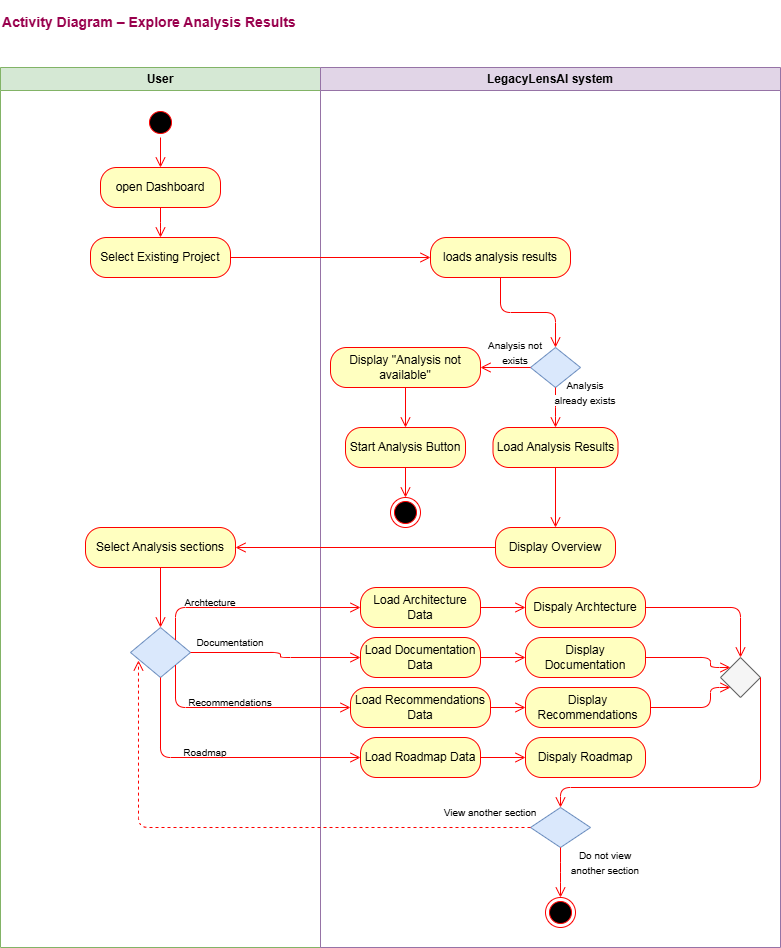

The diagram above was exported from draw.io. Its source (the exported page's mxGraphModel, read from the mxfile embedded in the PNG):
<mxGraphModel dx="902" dy="475" grid="1" gridSize="10" guides="1" tooltips="1" connect="1" arrows="1" fold="1" page="1" pageScale="1" pageWidth="3300" pageHeight="4681" math="0" shadow="0">
  <root>
    <mxCell id="0" />
    <mxCell id="1" parent="0" />
    <mxCell id="3" value="User" style="swimlane;whiteSpace=wrap;html=1;fillColor=#d5e8d4;strokeColor=#82b366;" parent="1" vertex="1">
      <mxGeometry x="40" y="80" width="320" height="880" as="geometry" />
    </mxCell>
    <mxCell id="8" value="" style="ellipse;html=1;shape=startState;fillColor=#000000;strokeColor=#ff0000;" parent="3" vertex="1">
      <mxGeometry x="145" y="40" width="30" height="30" as="geometry" />
    </mxCell>
    <mxCell id="9" value="" style="edgeStyle=orthogonalEdgeStyle;html=1;verticalAlign=bottom;endArrow=open;endSize=8;strokeColor=#ff0000;entryX=0.5;entryY=0;entryDx=0;entryDy=0;" parent="3" source="8" target="10" edge="1">
      <mxGeometry relative="1" as="geometry">
        <mxPoint x="160" y="100" as="targetPoint" />
      </mxGeometry>
    </mxCell>
    <mxCell id="10" value="open Dashboard" style="rounded=1;whiteSpace=wrap;html=1;arcSize=40;fontColor=#000000;fillColor=#ffffc0;strokeColor=#ff0000;" parent="3" vertex="1">
      <mxGeometry x="100" y="100" width="120" height="40" as="geometry" />
    </mxCell>
    <mxCell id="11" value="" style="edgeStyle=orthogonalEdgeStyle;html=1;verticalAlign=bottom;endArrow=open;endSize=8;strokeColor=#ff0000;" parent="3" source="10" edge="1">
      <mxGeometry relative="1" as="geometry">
        <mxPoint x="160" y="170" as="targetPoint" />
      </mxGeometry>
    </mxCell>
    <mxCell id="12" value="Select Existing Project" style="rounded=1;whiteSpace=wrap;html=1;arcSize=40;fontColor=#000000;fillColor=#ffffc0;strokeColor=#ff0000;" parent="3" vertex="1">
      <mxGeometry x="90" y="170" width="140" height="40" as="geometry" />
    </mxCell>
    <mxCell id="33" value="Select Analysis sections" style="rounded=1;whiteSpace=wrap;html=1;arcSize=40;fontColor=#000000;fillColor=#ffffc0;strokeColor=#ff0000;" parent="3" vertex="1">
      <mxGeometry x="85" y="460" width="150" height="40" as="geometry" />
    </mxCell>
    <mxCell id="36" value="" style="rhombus;whiteSpace=wrap;html=1;fillColor=#dae8fc;strokeColor=#6c8ebf;" parent="3" vertex="1">
      <mxGeometry x="130" y="560" width="60" height="50" as="geometry" />
    </mxCell>
    <mxCell id="41" value="" style="edgeStyle=orthogonalEdgeStyle;html=1;verticalAlign=bottom;endArrow=open;endSize=8;strokeColor=#ff0000;entryX=0.5;entryY=0;entryDx=0;entryDy=0;exitX=0.5;exitY=1;exitDx=0;exitDy=0;" parent="3" source="33" target="36" edge="1">
      <mxGeometry relative="1" as="geometry">
        <mxPoint x="565" y="470" as="targetPoint" />
        <mxPoint x="160" y="510" as="sourcePoint" />
      </mxGeometry>
    </mxCell>
    <mxCell id="62" value="&lt;span style=&quot;font-size: 10px; background-color: rgb(255, 255, 255);&quot;&gt;Archtecture&lt;/span&gt;" style="text;strokeColor=none;align=center;fillColor=none;html=1;verticalAlign=middle;whiteSpace=wrap;rounded=0;" parent="3" vertex="1">
      <mxGeometry x="180" y="520" width="60" height="30" as="geometry" />
    </mxCell>
    <mxCell id="63" value="&lt;font style=&quot;font-size: 10px; background-color: light-dark(#ffffff, var(--ge-dark-color, #121212));&quot;&gt;Recommendations&lt;/font&gt;" style="text;strokeColor=none;align=center;fillColor=none;html=1;verticalAlign=middle;whiteSpace=wrap;rounded=0;" parent="3" vertex="1">
      <mxGeometry x="200" y="620" width="60" height="30" as="geometry" />
    </mxCell>
    <mxCell id="64" value="&lt;span style=&quot;font-size: 10px; background-color: rgb(255, 255, 255);&quot;&gt;Roadmap&lt;/span&gt;" style="text;strokeColor=none;align=center;fillColor=none;html=1;verticalAlign=middle;whiteSpace=wrap;rounded=0;" parent="3" vertex="1">
      <mxGeometry x="175" y="670" width="60" height="30" as="geometry" />
    </mxCell>
    <mxCell id="6" value="&lt;h3&gt;&lt;font style=&quot;color: rgb(153, 0, 77);&quot;&gt;Activity Diagram – Explore Analysis Results&lt;/font&gt;&lt;/h3&gt;" style="text;strokeColor=none;align=left;fillColor=none;html=1;verticalAlign=middle;whiteSpace=wrap;rounded=0;" parent="1" vertex="1">
      <mxGeometry x="40" y="20" width="310" height="30" as="geometry" />
    </mxCell>
    <mxCell id="7" value="LegacyLens&lt;span style=&quot;background-color: transparent;&quot;&gt;&lt;font style=&quot;color: rgb(0, 0, 0);&quot;&gt;AI system&lt;/font&gt;&lt;/span&gt;" style="swimlane;whiteSpace=wrap;html=1;fillColor=#e1d5e7;strokeColor=#9673a6;" parent="1" vertex="1">
      <mxGeometry x="360" y="80" width="460" height="880" as="geometry" />
    </mxCell>
    <mxCell id="14" value="loads analysis results" style="rounded=1;whiteSpace=wrap;html=1;arcSize=40;fontColor=#000000;fillColor=#ffffc0;strokeColor=#ff0000;" parent="7" vertex="1">
      <mxGeometry x="110" y="170" width="140" height="40" as="geometry" />
    </mxCell>
    <mxCell id="16" value="" style="rhombus;whiteSpace=wrap;html=1;fillColor=#dae8fc;strokeColor=#6c8ebf;" parent="7" vertex="1">
      <mxGeometry x="210" y="280" width="50" height="40" as="geometry" />
    </mxCell>
    <mxCell id="17" value="" style="edgeStyle=orthogonalEdgeStyle;html=1;align=left;verticalAlign=bottom;endArrow=open;endSize=8;strokeColor=#ff0000;exitX=0;exitY=0.5;exitDx=0;exitDy=0;" parent="7" source="16" edge="1">
      <mxGeometry x="-1" relative="1" as="geometry">
        <mxPoint x="160" y="300" as="targetPoint" />
      </mxGeometry>
    </mxCell>
    <mxCell id="18" value="" style="edgeStyle=orthogonalEdgeStyle;html=1;align=left;verticalAlign=top;endArrow=open;endSize=8;strokeColor=#ff0000;" parent="7" source="16" edge="1">
      <mxGeometry x="-1" relative="1" as="geometry">
        <mxPoint x="235" y="360" as="targetPoint" />
      </mxGeometry>
    </mxCell>
    <mxCell id="15" value="" style="edgeStyle=orthogonalEdgeStyle;html=1;verticalAlign=bottom;endArrow=open;endSize=8;strokeColor=#ff0000;exitX=0.5;exitY=1;exitDx=0;exitDy=0;entryX=0.5;entryY=0;entryDx=0;entryDy=0;" parent="7" source="14" target="16" edge="1">
      <mxGeometry relative="1" as="geometry">
        <mxPoint x="180" y="240" as="targetPoint" />
        <mxPoint x="-80" y="200" as="sourcePoint" />
      </mxGeometry>
    </mxCell>
    <mxCell id="19" value="&lt;font style=&quot;font-size: 10px; background-color: rgb(255, 255, 255);&quot;&gt;Analysis already exists&lt;/font&gt;" style="text;strokeColor=none;align=center;fillColor=none;html=1;verticalAlign=middle;whiteSpace=wrap;rounded=0;" parent="7" vertex="1">
      <mxGeometry x="230" y="310" width="70" height="30" as="geometry" />
    </mxCell>
    <mxCell id="20" value="Display &quot;Analysis not available&quot;" style="rounded=1;whiteSpace=wrap;html=1;arcSize=40;fontColor=#000000;fillColor=#ffffc0;strokeColor=#ff0000;" parent="7" vertex="1">
      <mxGeometry x="10" y="280" width="150" height="40" as="geometry" />
    </mxCell>
    <mxCell id="22" value="&lt;font style=&quot;font-size: 10px; background-color: rgb(255, 255, 255);&quot;&gt;Analysis not exists&lt;/font&gt;" style="text;strokeColor=none;align=center;fillColor=none;html=1;verticalAlign=middle;whiteSpace=wrap;rounded=0;" parent="7" vertex="1">
      <mxGeometry x="160" y="270" width="70" height="30" as="geometry" />
    </mxCell>
    <mxCell id="21" value="" style="edgeStyle=orthogonalEdgeStyle;html=1;verticalAlign=bottom;endArrow=open;endSize=8;strokeColor=#ff0000;" parent="7" edge="1">
      <mxGeometry relative="1" as="geometry">
        <mxPoint x="85" y="360" as="targetPoint" />
        <mxPoint x="85" y="320" as="sourcePoint" />
      </mxGeometry>
    </mxCell>
    <mxCell id="24" value="Start Analysis Button" style="rounded=1;whiteSpace=wrap;html=1;arcSize=40;fontColor=#000000;fillColor=#ffffc0;strokeColor=#ff0000;" parent="7" vertex="1">
      <mxGeometry x="25" y="360" width="120" height="40" as="geometry" />
    </mxCell>
    <mxCell id="26" value="" style="ellipse;html=1;shape=endState;fillColor=#000000;strokeColor=#ff0000;" parent="7" vertex="1">
      <mxGeometry x="70" y="430" width="30" height="30" as="geometry" />
    </mxCell>
    <mxCell id="25" value="" style="edgeStyle=orthogonalEdgeStyle;html=1;verticalAlign=bottom;endArrow=open;endSize=8;strokeColor=#ff0000;" parent="7" source="24" target="26" edge="1">
      <mxGeometry relative="1" as="geometry">
        <mxPoint x="85" y="435" as="targetPoint" />
      </mxGeometry>
    </mxCell>
    <mxCell id="27" value="Load Analysis Results" style="rounded=1;whiteSpace=wrap;html=1;arcSize=40;fontColor=#000000;fillColor=#ffffc0;strokeColor=#ff0000;" parent="7" vertex="1">
      <mxGeometry x="172.5" y="360" width="125" height="40" as="geometry" />
    </mxCell>
    <mxCell id="31" value="Display Overview" style="rounded=1;whiteSpace=wrap;html=1;arcSize=40;fontColor=#000000;fillColor=#ffffc0;strokeColor=#ff0000;" parent="7" vertex="1">
      <mxGeometry x="175" y="460" width="120" height="40" as="geometry" />
    </mxCell>
    <mxCell id="39" value="" style="edgeStyle=orthogonalEdgeStyle;html=1;verticalAlign=bottom;endArrow=open;endSize=8;strokeColor=#ff0000;exitX=0.5;exitY=1;exitDx=0;exitDy=0;" parent="7" source="27" target="31" edge="1">
      <mxGeometry relative="1" as="geometry">
        <mxPoint x="95" y="440" as="targetPoint" />
        <mxPoint x="95" y="410" as="sourcePoint" />
      </mxGeometry>
    </mxCell>
    <mxCell id="46" value="Load Architecture Data" style="rounded=1;whiteSpace=wrap;html=1;arcSize=40;fontColor=#000000;fillColor=#ffffc0;strokeColor=#ff0000;" parent="7" vertex="1">
      <mxGeometry x="40" y="520" width="120" height="40" as="geometry" />
    </mxCell>
    <mxCell id="48" value="Load Documentation Data" style="rounded=1;whiteSpace=wrap;html=1;arcSize=40;fontColor=#000000;fillColor=#ffffc0;strokeColor=#ff0000;" parent="7" vertex="1">
      <mxGeometry x="40" y="570" width="120" height="40" as="geometry" />
    </mxCell>
    <mxCell id="49" value="Load&amp;nbsp;Recommendations Data" style="rounded=1;whiteSpace=wrap;html=1;arcSize=40;fontColor=#000000;fillColor=#ffffc0;strokeColor=#ff0000;" parent="7" vertex="1">
      <mxGeometry x="30" y="620" width="140" height="40" as="geometry" />
    </mxCell>
    <mxCell id="50" value="Load Roadmap Data" style="rounded=1;whiteSpace=wrap;html=1;arcSize=40;fontColor=#000000;fillColor=#ffffc0;strokeColor=#ff0000;" parent="7" vertex="1">
      <mxGeometry x="40" y="670" width="120" height="40" as="geometry" />
    </mxCell>
    <mxCell id="54" value="Dispaly Archtecture" style="rounded=1;whiteSpace=wrap;html=1;arcSize=40;fontColor=#000000;fillColor=#ffffc0;strokeColor=#ff0000;" parent="7" vertex="1">
      <mxGeometry x="205" y="520" width="120" height="40" as="geometry" />
    </mxCell>
    <mxCell id="56" value="Display Documentation" style="rounded=1;whiteSpace=wrap;html=1;arcSize=40;fontColor=#000000;fillColor=#ffffc0;strokeColor=#ff0000;" parent="7" vertex="1">
      <mxGeometry x="205" y="570" width="120" height="40" as="geometry" />
    </mxCell>
    <mxCell id="58" value="Display Recommendations" style="rounded=1;whiteSpace=wrap;html=1;arcSize=40;fontColor=#000000;fillColor=#ffffc0;strokeColor=#ff0000;" parent="7" vertex="1">
      <mxGeometry x="205" y="620" width="125" height="40" as="geometry" />
    </mxCell>
    <mxCell id="60" value="Dispaly Roadmap" style="rounded=1;whiteSpace=wrap;html=1;arcSize=40;fontColor=#000000;fillColor=#ffffc0;strokeColor=#ff0000;" parent="7" vertex="1">
      <mxGeometry x="205" y="670" width="120" height="40" as="geometry" />
    </mxCell>
    <mxCell id="65" value="" style="edgeStyle=orthogonalEdgeStyle;html=1;verticalAlign=bottom;endArrow=open;endSize=8;strokeColor=#ff0000;exitX=1;exitY=0.5;exitDx=0;exitDy=0;entryX=0;entryY=0.5;entryDx=0;entryDy=0;" parent="7" source="46" target="54" edge="1">
      <mxGeometry relative="1" as="geometry">
        <mxPoint x="245" y="470" as="targetPoint" />
        <mxPoint x="245" y="410" as="sourcePoint" />
      </mxGeometry>
    </mxCell>
    <mxCell id="66" value="" style="edgeStyle=orthogonalEdgeStyle;html=1;verticalAlign=bottom;endArrow=open;endSize=8;strokeColor=#ff0000;exitX=1;exitY=0.5;exitDx=0;exitDy=0;entryX=0;entryY=0.5;entryDx=0;entryDy=0;" parent="7" source="48" target="56" edge="1">
      <mxGeometry relative="1" as="geometry">
        <mxPoint x="215" y="550" as="targetPoint" />
        <mxPoint x="170" y="550" as="sourcePoint" />
      </mxGeometry>
    </mxCell>
    <mxCell id="67" value="" style="edgeStyle=orthogonalEdgeStyle;html=1;verticalAlign=bottom;endArrow=open;endSize=8;strokeColor=#ff0000;exitX=1;exitY=0.5;exitDx=0;exitDy=0;entryX=0;entryY=0.5;entryDx=0;entryDy=0;" parent="7" source="49" target="58" edge="1">
      <mxGeometry relative="1" as="geometry">
        <mxPoint x="215" y="600" as="targetPoint" />
        <mxPoint x="170" y="600" as="sourcePoint" />
      </mxGeometry>
    </mxCell>
    <mxCell id="68" value="" style="edgeStyle=orthogonalEdgeStyle;html=1;verticalAlign=bottom;endArrow=open;endSize=8;strokeColor=#ff0000;exitX=1;exitY=0.5;exitDx=0;exitDy=0;entryX=0;entryY=0.5;entryDx=0;entryDy=0;" parent="7" source="50" target="60" edge="1">
      <mxGeometry relative="1" as="geometry">
        <mxPoint x="215" y="650" as="targetPoint" />
        <mxPoint x="180" y="650" as="sourcePoint" />
      </mxGeometry>
    </mxCell>
    <mxCell id="78" value="" style="shape=rhombus;html=1;verticalLabelPosition=top;verticalAlignment=bottom;fontFamily=Helvetica;fontSize=11;fontColor=#333333;labelBackgroundColor=default;fillColor=#f5f5f5;strokeColor=#666666;" parent="7" vertex="1">
      <mxGeometry x="400" y="590" width="40" height="40" as="geometry" />
    </mxCell>
    <mxCell id="76" value="" style="edgeStyle=orthogonalEdgeStyle;html=1;verticalAlign=bottom;endArrow=open;endSize=8;strokeColor=#ff0000;exitX=1;exitY=0.5;exitDx=0;exitDy=0;entryX=0.5;entryY=0;entryDx=0;entryDy=0;" parent="7" source="54" target="78" edge="1">
      <mxGeometry relative="1" as="geometry">
        <mxPoint x="340" y="570" as="targetPoint" />
        <mxPoint x="325" y="540" as="sourcePoint" />
        <Array as="points">
          <mxPoint x="420" y="540" />
        </Array>
      </mxGeometry>
    </mxCell>
    <mxCell id="82" value="" style="edgeStyle=orthogonalEdgeStyle;html=1;verticalAlign=bottom;endArrow=open;endSize=8;strokeColor=#ff0000;exitX=1;exitY=0.5;exitDx=0;exitDy=0;entryX=0.25;entryY=0.25;entryDx=0;entryDy=0;entryPerimeter=0;" parent="7" source="56" target="78" edge="1">
      <mxGeometry relative="1" as="geometry">
        <mxPoint x="430" y="600" as="targetPoint" />
        <mxPoint x="335" y="550" as="sourcePoint" />
        <Array as="points">
          <mxPoint x="390" y="590" />
          <mxPoint x="390" y="600" />
        </Array>
      </mxGeometry>
    </mxCell>
    <mxCell id="83" value="" style="edgeStyle=orthogonalEdgeStyle;html=1;verticalAlign=bottom;endArrow=open;endSize=8;strokeColor=#ff0000;exitX=1;exitY=0.5;exitDx=0;exitDy=0;" parent="7" source="58" edge="1">
      <mxGeometry relative="1" as="geometry">
        <mxPoint x="410" y="620" as="targetPoint" />
        <mxPoint x="335" y="600" as="sourcePoint" />
        <Array as="points">
          <mxPoint x="390" y="640" />
          <mxPoint x="390" y="620" />
        </Array>
      </mxGeometry>
    </mxCell>
    <mxCell id="86" value="" style="rhombus;whiteSpace=wrap;html=1;fillColor=#dae8fc;strokeColor=#6c8ebf;fontFamily=Helvetica;fontSize=11;labelBackgroundColor=default;" parent="7" vertex="1">
      <mxGeometry x="210" y="740" width="60" height="40" as="geometry" />
    </mxCell>
    <mxCell id="90" value="&lt;span style=&quot;font-size: 10px; background-color: rgb(255, 255, 255);&quot;&gt;View another section&lt;/span&gt;" style="text;strokeColor=none;align=center;fillColor=none;html=1;verticalAlign=middle;whiteSpace=wrap;rounded=0;" parent="7" vertex="1">
      <mxGeometry x="120" y="730" width="100" height="30" as="geometry" />
    </mxCell>
    <mxCell id="91" value="" style="edgeStyle=orthogonalEdgeStyle;html=1;verticalAlign=bottom;endArrow=open;endSize=8;strokeColor=#ff0000;exitX=0.5;exitY=1;exitDx=0;exitDy=0;" parent="7" source="86" edge="1">
      <mxGeometry relative="1" as="geometry">
        <mxPoint x="240" y="830" as="targetPoint" />
        <mxPoint x="170" y="700" as="sourcePoint" />
      </mxGeometry>
    </mxCell>
    <mxCell id="92" value="" style="ellipse;html=1;shape=endState;fillColor=#000000;strokeColor=#ff0000;fontFamily=Helvetica;fontSize=11;fontColor=default;labelBackgroundColor=default;" parent="7" vertex="1">
      <mxGeometry x="225" y="830" width="30" height="30" as="geometry" />
    </mxCell>
    <mxCell id="93" value="&lt;span style=&quot;font-size: 10px; background-color: rgb(255, 255, 255);&quot;&gt;Do not view another section&lt;/span&gt;" style="text;strokeColor=none;align=center;fillColor=none;html=1;verticalAlign=middle;whiteSpace=wrap;rounded=0;" parent="7" vertex="1">
      <mxGeometry x="240" y="780" width="90" height="30" as="geometry" />
    </mxCell>
    <mxCell id="13" value="" style="edgeStyle=orthogonalEdgeStyle;html=1;verticalAlign=bottom;endArrow=open;endSize=8;strokeColor=#ff0000;exitX=1;exitY=0.5;exitDx=0;exitDy=0;" parent="1" source="12" target="14" edge="1">
      <mxGeometry relative="1" as="geometry">
        <mxPoint x="460" y="270" as="targetPoint" />
      </mxGeometry>
    </mxCell>
    <mxCell id="40" value="" style="edgeStyle=orthogonalEdgeStyle;html=1;verticalAlign=bottom;endArrow=open;endSize=8;strokeColor=#ff0000;exitX=0;exitY=0.5;exitDx=0;exitDy=0;entryX=1;entryY=0.5;entryDx=0;entryDy=0;" parent="1" source="31" target="33" edge="1">
      <mxGeometry relative="1" as="geometry">
        <mxPoint x="330" y="560" as="targetPoint" />
        <mxPoint x="605" y="490" as="sourcePoint" />
      </mxGeometry>
    </mxCell>
    <mxCell id="44" value="" style="edgeStyle=orthogonalEdgeStyle;html=1;verticalAlign=bottom;endArrow=open;endSize=8;strokeColor=#ff0000;exitX=1;exitY=0;exitDx=0;exitDy=0;entryX=0;entryY=0.5;entryDx=0;entryDy=0;" parent="1" source="36" target="46" edge="1">
      <mxGeometry relative="1" as="geometry">
        <mxPoint x="440" y="630" as="targetPoint" />
        <mxPoint x="235" y="680" as="sourcePoint" />
        <Array as="points">
          <mxPoint x="215" y="620" />
        </Array>
      </mxGeometry>
    </mxCell>
    <mxCell id="45" value="" style="edgeStyle=orthogonalEdgeStyle;html=1;verticalAlign=bottom;endArrow=open;endSize=8;strokeColor=#ff0000;exitX=0.5;exitY=1;exitDx=0;exitDy=0;entryX=0;entryY=0.5;entryDx=0;entryDy=0;" parent="1" source="36" target="50" edge="1">
      <mxGeometry relative="1" as="geometry">
        <mxPoint x="440" y="750" as="targetPoint" />
        <mxPoint x="223" y="690" as="sourcePoint" />
        <Array as="points">
          <mxPoint x="200" y="770" />
        </Array>
      </mxGeometry>
    </mxCell>
    <mxCell id="42" value="" style="edgeStyle=orthogonalEdgeStyle;html=1;verticalAlign=bottom;endArrow=open;endSize=8;strokeColor=#ff0000;exitX=1;exitY=1;exitDx=0;exitDy=0;entryX=0;entryY=0.5;entryDx=0;entryDy=0;" parent="1" source="36" target="49" edge="1">
      <mxGeometry relative="1" as="geometry">
        <mxPoint x="440" y="710" as="targetPoint" />
        <mxPoint x="210" y="590" as="sourcePoint" />
        <Array as="points">
          <mxPoint x="215" y="720" />
        </Array>
      </mxGeometry>
    </mxCell>
    <mxCell id="53" value="" style="edgeStyle=orthogonalEdgeStyle;html=1;verticalAlign=bottom;endArrow=open;endSize=8;strokeColor=#ff0000;exitX=1;exitY=0.5;exitDx=0;exitDy=0;entryX=0;entryY=0.5;entryDx=0;entryDy=0;" parent="1" source="36" target="48" edge="1">
      <mxGeometry relative="1" as="geometry">
        <mxPoint x="450" y="630" as="targetPoint" />
        <mxPoint x="225" y="663" as="sourcePoint" />
        <Array as="points">
          <mxPoint x="320" y="665" />
          <mxPoint x="320" y="670" />
        </Array>
      </mxGeometry>
    </mxCell>
    <mxCell id="51" value="&lt;font style=&quot;font-size: 10px;&quot;&gt;Documentation&lt;/font&gt;" style="text;strokeColor=none;align=center;fillColor=none;html=1;verticalAlign=middle;whiteSpace=wrap;rounded=0;labelBackgroundColor=default;" parent="1" vertex="1">
      <mxGeometry x="240" y="640" width="60" height="30" as="geometry" />
    </mxCell>
    <mxCell id="85" value="" style="edgeStyle=orthogonalEdgeStyle;html=1;verticalAlign=bottom;endArrow=open;endSize=8;strokeColor=#ff0000;exitX=1;exitY=0.5;exitDx=0;exitDy=0;" parent="1" source="78" edge="1">
      <mxGeometry relative="1" as="geometry">
        <mxPoint x="600" y="820" as="targetPoint" />
        <mxPoint x="695" y="630" as="sourcePoint" />
        <Array as="points">
          <mxPoint x="800" y="800" />
        </Array>
      </mxGeometry>
    </mxCell>
    <mxCell id="84" value="" style="edgeStyle=orthogonalEdgeStyle;html=1;verticalAlign=bottom;endArrow=open;endSize=8;strokeColor=#ff0000;exitX=0;exitY=0.5;exitDx=0;exitDy=0;dashed=1;entryX=0.133;entryY=0.66;entryDx=0;entryDy=0;entryPerimeter=0;" parent="1" source="86" target="36" edge="1">
      <mxGeometry relative="1" as="geometry">
        <mxPoint x="180" y="730" as="targetPoint" />
        <mxPoint x="700" y="730" as="sourcePoint" />
        <Array as="points">
          <mxPoint x="178" y="840" />
        </Array>
      </mxGeometry>
    </mxCell>
  </root>
</mxGraphModel>